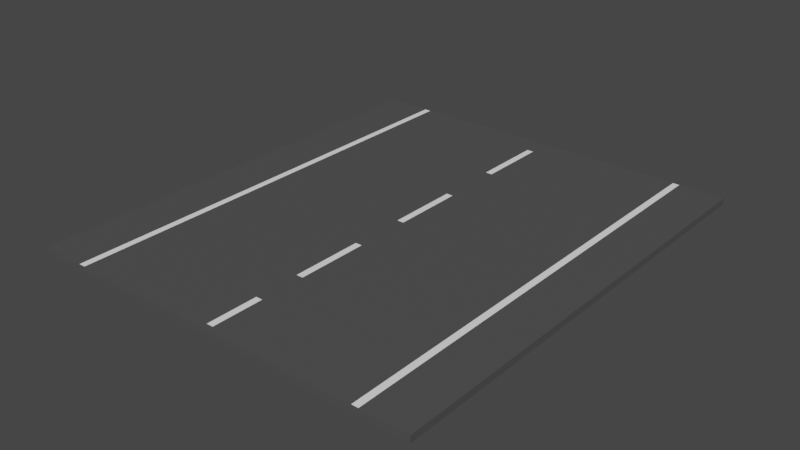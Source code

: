 # Source: WideStraightNoColliders.blend  (saved by Blender 2.81.16; exported with 4.5.12 LTS)
import bpy
from mathutils import Matrix  # noqa: F401  (used for matrix-valued properties, if any)

bpy.ops.wm.read_factory_settings(use_empty=True)
scene = bpy.context.scene
scene.name = 'Scene'

# ---- collections
col_collection = bpy.data.collections.new('Collection'); scene.collection.children.link(col_collection)

# ---- materials (node trees are filled in below, after node groups)
mat_material_001 = bpy.data.materials.new('Material.001')
mat_material_001.use_transparent_shadow = False
mat_material_002 = bpy.data.materials.new('Material.002')
mat_material_002.use_transparent_shadow = False
mat_material_003 = bpy.data.materials.new('Material.003')
mat_material_003.use_transparent_shadow = False
mat_material_004 = bpy.data.materials.new('Material.004')
mat_material_004.use_transparent_shadow = False

# ---- material node trees
mat_material_001.use_nodes = True; mat_material_001.node_tree.nodes.clear()
_N = mat_material_001.node_tree.nodes; _L = mat_material_001.node_tree.links
n0 = _N.new('ShaderNodeOutputMaterial'); n0.name = 'Material Output'; n0.location = (300, 300)
n1 = _N.new('ShaderNodeBsdfPrincipled'); n1.name = 'Principled BSDF'; n1.location = (10, 300)
n1.distribution = 'GGX'
n1.subsurface_method = 'BURLEY'
n1.inputs[0].default_value = (0.08022, 0.08022, 0.08022, 1.0)
n1.inputs[3].default_value = 1.45
n1.inputs[27].default_value = (0.0, 0.0, 0.0, 1.0)
n1.inputs[28].default_value = 1.0
_L.new(n1.outputs[0], n0.inputs[0])
n0.is_active_output = True
mat_material_002.use_nodes = True; mat_material_002.node_tree.nodes.clear()
_N = mat_material_002.node_tree.nodes; _L = mat_material_002.node_tree.links
n0 = _N.new('ShaderNodeOutputMaterial'); n0.name = 'Material Output'; n0.location = (300, 300)
n1 = _N.new('ShaderNodeBsdfPrincipled'); n1.name = 'Principled BSDF'; n1.location = (10, 300)
n1.distribution = 'GGX'
n1.subsurface_method = 'BURLEY'
n1.inputs[0].default_value = (1.0, 1.0, 1.0, 1.0)
n1.inputs[3].default_value = 1.45
n1.inputs[27].default_value = (0.0, 0.0, 0.0, 1.0)
n1.inputs[28].default_value = 1.0
_L.new(n1.outputs[0], n0.inputs[0])
n0.is_active_output = True
mat_material_003.use_nodes = True; mat_material_003.node_tree.nodes.clear()
_N = mat_material_003.node_tree.nodes; _L = mat_material_003.node_tree.links
n0 = _N.new('ShaderNodeOutputMaterial'); n0.name = 'Material Output'; n0.location = (300, 300)
n1 = _N.new('ShaderNodeBsdfPrincipled'); n1.name = 'Principled BSDF'; n1.location = (10, 300)
n1.distribution = 'GGX'
n1.subsurface_method = 'BURLEY'
n1.inputs[0].default_value = (1.0, 1.0, 1.0, 1.0)
n1.inputs[3].default_value = 1.45
n1.inputs[27].default_value = (0.0, 0.0, 0.0, 1.0)
n1.inputs[28].default_value = 1.0
_L.new(n1.outputs[0], n0.inputs[0])
n0.is_active_output = True
mat_material_004.use_nodes = True; mat_material_004.node_tree.nodes.clear()
_N = mat_material_004.node_tree.nodes; _L = mat_material_004.node_tree.links
n0 = _N.new('ShaderNodeOutputMaterial'); n0.name = 'Material Output'; n0.location = (300, 300)
n1 = _N.new('ShaderNodeBsdfPrincipled'); n1.name = 'Principled BSDF'; n1.location = (10, 300)
n1.distribution = 'GGX'
n1.subsurface_method = 'BURLEY'
n1.inputs[0].default_value = (1.0, 1.0, 1.0, 1.0)
n1.inputs[3].default_value = 1.45
n1.inputs[27].default_value = (0.0, 0.0, 0.0, 1.0)
n1.inputs[28].default_value = 1.0
_L.new(n1.outputs[0], n0.inputs[0])
n0.is_active_output = True

# ---- world
world_world = bpy.data.worlds.new('World'); scene.world = world_world
world_world.use_nodes = True; world_world.node_tree.nodes.clear()
_N = world_world.node_tree.nodes; _L = world_world.node_tree.links
n0 = _N.new('ShaderNodeOutputWorld'); n0.name = 'World Output'; n0.location = (300, 300)
n1 = _N.new('ShaderNodeBackground'); n1.name = 'Background'; n1.location = (10, 300)
n1.inputs[0].default_value = (0.05088, 0.05088, 0.05088, 1.0)
_L.new(n1.outputs[0], n0.inputs[0])
n0.is_active_output = True
world_world.color = (0.05088, 0.05088, 0.05088)
world_world.use_sun_shadow = False
world_world.sun_shadow_jitter_overblur = 0.0

# ---- meshes
me_cube_001 = bpy.data.meshes.new('Cube.001')
me_cube_001.from_pydata([(-1.0, -1.0, -1.0), (-1.0, -1.0, 1.0), (-1.0, 1.0, -1.0), (-1.0, 1.0, 1.0), (1.0, -1.0, -1.0), (1.0, -1.0, 1.0), (1.0, 1.0, -1.0), (1.0, 1.0, 1.0)], [], [(0, 1, 3, 2), (2, 3, 7, 6), (6, 7, 5, 4), (4, 5, 1, 0), (2, 6, 4, 0), (7, 3, 1, 5)])
_uv = me_cube_001.uv_layers.new(name='UVMap')
_uv.uv.foreach_set('vector', [0.375, 0.0, 0.625, 0.0, 0.625, 0.25, 0.375, 0.25, 0.375, 0.25, 0.625, 0.25, 0.625, 0.5, 0.375, 0.5, 0.375, 0.5, 0.625, 0.5, 0.625, 0.75, 0.375, 0.75, 0.375, 0.75, 0.625, 0.75, 0.625, 1.0, 0.375, 1.0, 0.125, 0.5, 0.375, 0.5, 0.375, 0.75, 0.125, 0.75, 0.625, 0.5, 0.875, 0.5, 0.875, 0.75, 0.625, 0.75])
me_cube_001.materials.append(mat_material_001)
me_cube_001.use_remesh_fix_poles = True
me_cube_001.use_remesh_preserve_attributes = False
me_cube_001.use_mirror_vertex_groups = False
me_cube_001.update()
me_plane = bpy.data.meshes.new('Plane')
me_plane.from_pydata([(-1.0, -1.0, 0.0), (1.0, -1.0, 0.0), (-1.0, 1.0, 0.0), (1.0, 1.0, 0.0)], [], [(0, 1, 3, 2)])
_uv = me_plane.uv_layers.new(name='UVMap')
_uv.uv.foreach_set('vector', [0.0, 0.0, 1.0, 0.0, 1.0, 1.0, 0.0, 1.0])
me_plane.materials.append(mat_material_002)
me_plane.use_remesh_fix_poles = True
me_plane.use_remesh_preserve_attributes = False
me_plane.use_mirror_vertex_groups = False
me_plane.update()
me_plane_001 = bpy.data.meshes.new('Plane.001')
me_plane_001.from_pydata([(-1.0, -1.0, 0.0), (1.0, -1.0, 0.0), (-1.0, 1.0, 0.0), (1.0, 1.0, 0.0)], [], [(0, 1, 3, 2)])
_uv = me_plane_001.uv_layers.new(name='UVMap')
_uv.uv.foreach_set('vector', [0.0, 0.0, 1.0, 0.0, 1.0, 1.0, 0.0, 1.0])
me_plane_001.materials.append(mat_material_002)
me_plane_001.use_remesh_fix_poles = True
me_plane_001.use_remesh_preserve_attributes = False
me_plane_001.use_mirror_vertex_groups = False
me_plane_001.update()
me_plane_002 = bpy.data.meshes.new('Plane.002')
me_plane_002.from_pydata([(-1.0, -1.0, 0.0), (1.0, -1.0, 0.0), (-1.0, 1.0, 0.0), (1.0, 1.0, 0.0)], [], [(0, 1, 3, 2)])
_uv = me_plane_002.uv_layers.new(name='UVMap')
_uv.uv.foreach_set('vector', [0.0, 0.0, 1.0, 0.0, 1.0, 1.0, 0.0, 1.0])
me_plane_002.materials.append(mat_material_002)
me_plane_002.use_remesh_fix_poles = True
me_plane_002.use_remesh_preserve_attributes = False
me_plane_002.use_mirror_vertex_groups = False
me_plane_002.update()
me_plane_003 = bpy.data.meshes.new('Plane.003')
me_plane_003.from_pydata([(-1.0, -1.0, 0.0), (1.0, -1.0, 0.0), (-1.0, 1.0, 0.0), (1.0, 1.0, 0.0)], [], [(0, 1, 3, 2)])
_uv = me_plane_003.uv_layers.new(name='UVMap')
_uv.uv.foreach_set('vector', [0.0, 0.0, 1.0, 0.0, 1.0, 1.0, 0.0, 1.0])
me_plane_003.materials.append(mat_material_002)
me_plane_003.use_remesh_fix_poles = True
me_plane_003.use_remesh_preserve_attributes = False
me_plane_003.use_mirror_vertex_groups = False
me_plane_003.update()
me_plane_004 = bpy.data.meshes.new('Plane.004')
me_plane_004.from_pydata([(-1.0, -1.0, 0.0), (1.0, -1.0, 0.0), (-1.0, 1.0, 0.0), (1.0, 1.0, 0.0)], [], [(0, 1, 3, 2)])
_uv = me_plane_004.uv_layers.new(name='UVMap')
_uv.uv.foreach_set('vector', [0.0, 0.0, 1.0, 0.0, 1.0, 1.0, 0.0, 1.0])
me_plane_004.materials.append(mat_material_003)
me_plane_004.use_remesh_fix_poles = True
me_plane_004.use_remesh_preserve_attributes = False
me_plane_004.use_mirror_vertex_groups = False
me_plane_004.update()
me_plane_005 = bpy.data.meshes.new('Plane.005')
me_plane_005.from_pydata([(-1.0, -1.0, 0.0), (1.0, -1.0, 0.0), (-1.0, 1.0, 0.0), (1.0, 1.0, 0.0)], [], [(0, 1, 3, 2)])
_uv = me_plane_005.uv_layers.new(name='UVMap')
_uv.uv.foreach_set('vector', [0.0, 0.0, 1.0, 0.0, 1.0, 1.0, 0.0, 1.0])
me_plane_005.materials.append(mat_material_004)
me_plane_005.use_remesh_fix_poles = True
me_plane_005.use_remesh_preserve_attributes = False
me_plane_005.use_mirror_vertex_groups = False
me_plane_005.update()

# ---- objects
ob_cube = bpy.data.objects.new('Cube', me_cube_001)
ob_plane = bpy.data.objects.new('Plane', me_plane)
ob_plane_001 = bpy.data.objects.new('Plane.001', me_plane_001)
ob_plane_002 = bpy.data.objects.new('Plane.002', me_plane_002)
ob_plane_003 = bpy.data.objects.new('Plane.003', me_plane_003)
ob_plane_004 = bpy.data.objects.new('Plane.004', me_plane_004)
ob_plane_005 = bpy.data.objects.new('Plane.005', me_plane_005)

# ---- transforms, parenting, visibility, modifiers, constraints
ob_cube.location = (0.0, 0.0, 0.0)
ob_cube.scale = (2.8, 3.216, 0.04628)
ob_cube.lineart.crease_threshold = 0.0
ob_plane.location = (0.0, 2.391, 0.04694)
ob_plane.scale = (0.04593, 0.5033, 0.9169)
ob_plane.lineart.crease_threshold = 0.0
ob_plane_001.location = (0.0, 0.5103, 0.04694)
ob_plane_001.scale = (0.04593, 0.5033, 0.9169)
ob_plane_001.lineart.crease_threshold = 0.0
ob_plane_002.location = (0.0, -1.276, 0.04694)
ob_plane_002.scale = (0.04593, 0.5033, 0.9169)
ob_plane_002.lineart.crease_threshold = 0.0
ob_plane_003.location = (0.0, -2.769, 0.04694)
ob_plane_003.scale = (0.04593, 0.3584, 0.9169)
ob_plane_003.lineart.crease_threshold = 0.0
ob_plane_004.location = (2.119, 6.035e-07, 0.04694)
ob_plane_004.scale = (0.04593, 3.206, 0.9169)
ob_plane_004.lineart.crease_threshold = 0.0
ob_plane_005.location = (-2.111, 6.035e-07, 0.04694)
ob_plane_005.scale = (0.04593, 3.206, 0.9169)
ob_plane_005.lineart.crease_threshold = 0.0

# ---- collection membership
col_collection.objects.link(ob_cube)
col_collection.objects.link(ob_plane)
col_collection.objects.link(ob_plane_001)
col_collection.objects.link(ob_plane_002)
col_collection.objects.link(ob_plane_003)
col_collection.objects.link(ob_plane_004)
col_collection.objects.link(ob_plane_005)

# ---- scene / render settings (as saved in the file)
scene.frame_start = 1; scene.frame_end = 250; scene.frame_set(1)
scene.render.engine = 'BLENDER_EEVEE_NEXT'
scene.cycles.use_denoising = False
scene.cycles.samples = 128
scene.cycles.sampling_pattern = 'TABULATED_SOBOL'
scene.cycles.use_adaptive_sampling = False
scene.cycles.use_light_tree = False
scene.view_settings.view_transform = 'Filmic'
bpy.context.view_layer.update()

# ---- added for rendering (the .blend has no active camera and no usable light): camera, sun
cam_auto = bpy.data.cameras.new('AutoCamera')
cam_auto.lens = 50.0
cam_auto.sensor_width = 36.0
cam_auto.clip_end = 1000.0
ob_auto_camera = bpy.data.objects.new('AutoCamera', cam_auto)
scene.collection.objects.link(ob_auto_camera)
ob_auto_camera.location = (7.89034, -9.46841, 6.3126)
ob_auto_camera.rotation_euler = (1.09748, -7.21219e-08, 0.694738)
scene.camera = ob_auto_camera
light_auto_sun = bpy.data.lights.new('AutoSun', 'SUN')
light_auto_sun.energy = 3.0
light_auto_sun.angle = 0.0523599
ob_auto_sun = bpy.data.objects.new('AutoSun', light_auto_sun)
scene.collection.objects.link(ob_auto_sun)
ob_auto_sun.rotation_euler = (0.872665, 0.174533, 0.523599)
bpy.context.view_layer.update()
